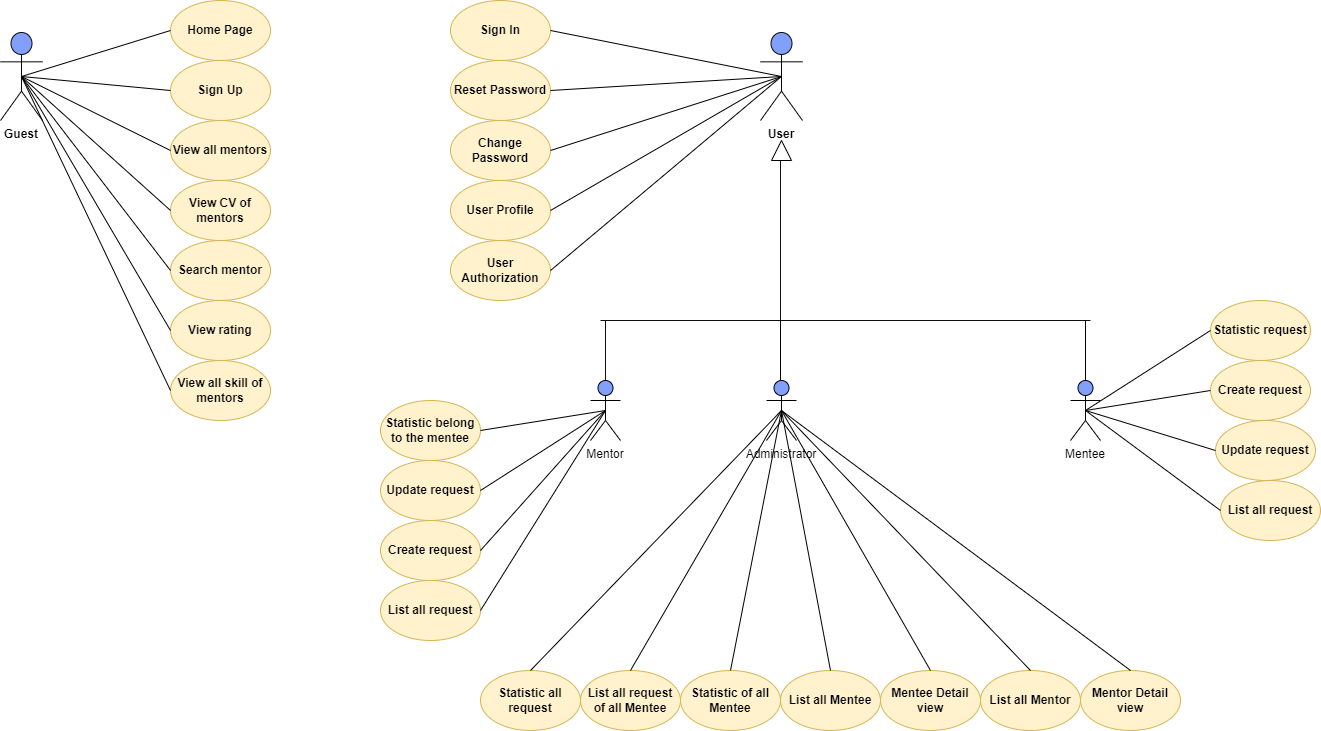

The diagram above was exported from draw.io. Its source (the exported page's mxGraphModel, read from the mxfile embedded in the PNG):
<mxGraphModel dx="1422" dy="786" grid="1" gridSize="10" guides="1" tooltips="1" connect="1" arrows="1" fold="1" page="1" pageScale="1" pageWidth="850" pageHeight="1100" math="0" shadow="0">
  <root>
    <mxCell id="0" />
    <mxCell id="1" parent="0" />
    <mxCell id="0K-J8lh9BNMKtR0YH1v5-1" value="Guest&#10;" style="shape=umlActor;verticalLabelPosition=bottom;verticalAlign=top;outlineConnect=0;fontStyle=1;fillColor=#839FFC;strokeColor=#06080A;" parent="1" vertex="1">
      <mxGeometry x="10" y="32" width="42" height="88" as="geometry" />
    </mxCell>
    <mxCell id="0K-J8lh9BNMKtR0YH1v5-8" value="Mentor&#10;" style="shape=umlActor;verticalLabelPosition=bottom;verticalAlign=top;outlineConnect=0;fillColor=#839FFC;" parent="1" vertex="1">
      <mxGeometry x="600" y="380" width="30" height="60" as="geometry" />
    </mxCell>
    <mxCell id="0K-J8lh9BNMKtR0YH1v5-9" value="Mentee" style="shape=umlActor;verticalLabelPosition=bottom;verticalAlign=top;outlineConnect=0;fillColor=#839FFC;" parent="1" vertex="1">
      <mxGeometry x="1080" y="380" width="30" height="60" as="geometry" />
    </mxCell>
    <mxCell id="0K-J8lh9BNMKtR0YH1v5-11" value="Administrator" style="shape=umlActor;verticalLabelPosition=bottom;verticalAlign=top;outlineConnect=0;fillColor=#839FFC;" parent="1" vertex="1">
      <mxGeometry x="776" y="380" width="30" height="60" as="geometry" />
    </mxCell>
    <mxCell id="0K-J8lh9BNMKtR0YH1v5-13" value="Home Page" style="ellipse;whiteSpace=wrap;html=1;fillColor=#fff2cc;strokeColor=#d6b656;fontStyle=1" parent="1" vertex="1">
      <mxGeometry x="180" width="100" height="60" as="geometry" />
    </mxCell>
    <mxCell id="0K-J8lh9BNMKtR0YH1v5-14" value="View all skill of mentors" style="ellipse;whiteSpace=wrap;html=1;fillColor=#fff2cc;strokeColor=#d6b656;fontStyle=1" parent="1" vertex="1">
      <mxGeometry x="180" y="360" width="100" height="60" as="geometry" />
    </mxCell>
    <mxCell id="0K-J8lh9BNMKtR0YH1v5-15" value="Sign Up" style="ellipse;whiteSpace=wrap;html=1;fillColor=#fff2cc;strokeColor=#d6b656;fontStyle=1" parent="1" vertex="1">
      <mxGeometry x="180" y="60" width="100" height="60" as="geometry" />
    </mxCell>
    <mxCell id="0K-J8lh9BNMKtR0YH1v5-16" value="View rating" style="ellipse;whiteSpace=wrap;html=1;fillColor=#fff2cc;strokeColor=#d6b656;fontStyle=1" parent="1" vertex="1">
      <mxGeometry x="180" y="300" width="100" height="60" as="geometry" />
    </mxCell>
    <mxCell id="0K-J8lh9BNMKtR0YH1v5-17" value="View all mentors" style="ellipse;whiteSpace=wrap;html=1;fillColor=#fff2cc;strokeColor=#d6b656;fontStyle=1" parent="1" vertex="1">
      <mxGeometry x="180" y="120" width="100" height="60" as="geometry" />
    </mxCell>
    <mxCell id="0K-J8lh9BNMKtR0YH1v5-18" value="Search mentor" style="ellipse;whiteSpace=wrap;html=1;fillColor=#fff2cc;strokeColor=#d6b656;fontStyle=1" parent="1" vertex="1">
      <mxGeometry x="180" y="240" width="100" height="60" as="geometry" />
    </mxCell>
    <mxCell id="0K-J8lh9BNMKtR0YH1v5-19" value="View CV of mentors" style="ellipse;whiteSpace=wrap;html=1;fillColor=#fff2cc;strokeColor=#d6b656;fontStyle=1" parent="1" vertex="1">
      <mxGeometry x="180" y="180" width="100" height="60" as="geometry" />
    </mxCell>
    <mxCell id="0K-J8lh9BNMKtR0YH1v5-21" value="" style="endArrow=none;html=1;rounded=0;entryX=0;entryY=0.5;entryDx=0;entryDy=0;exitX=0.5;exitY=0.5;exitDx=0;exitDy=0;exitPerimeter=0;" parent="1" source="0K-J8lh9BNMKtR0YH1v5-1" target="0K-J8lh9BNMKtR0YH1v5-18" edge="1">
      <mxGeometry width="50" height="50" relative="1" as="geometry">
        <mxPoint x="400" y="300" as="sourcePoint" />
        <mxPoint x="450" y="250" as="targetPoint" />
      </mxGeometry>
    </mxCell>
    <mxCell id="0K-J8lh9BNMKtR0YH1v5-22" value="" style="endArrow=none;html=1;rounded=0;entryX=0;entryY=0.5;entryDx=0;entryDy=0;exitX=0.5;exitY=0.5;exitDx=0;exitDy=0;exitPerimeter=0;" parent="1" source="0K-J8lh9BNMKtR0YH1v5-1" target="0K-J8lh9BNMKtR0YH1v5-19" edge="1">
      <mxGeometry width="50" height="50" relative="1" as="geometry">
        <mxPoint x="70" y="50" as="sourcePoint" />
        <mxPoint x="450" y="250" as="targetPoint" />
      </mxGeometry>
    </mxCell>
    <mxCell id="0K-J8lh9BNMKtR0YH1v5-23" value="" style="endArrow=none;html=1;rounded=0;entryX=0;entryY=0.5;entryDx=0;entryDy=0;exitX=0.5;exitY=0.5;exitDx=0;exitDy=0;exitPerimeter=0;" parent="1" source="0K-J8lh9BNMKtR0YH1v5-1" target="0K-J8lh9BNMKtR0YH1v5-17" edge="1">
      <mxGeometry width="50" height="50" relative="1" as="geometry">
        <mxPoint x="400" y="300" as="sourcePoint" />
        <mxPoint x="450" y="250" as="targetPoint" />
      </mxGeometry>
    </mxCell>
    <mxCell id="0K-J8lh9BNMKtR0YH1v5-24" value="" style="endArrow=none;html=1;rounded=0;entryX=0;entryY=0.5;entryDx=0;entryDy=0;exitX=0.5;exitY=0.5;exitDx=0;exitDy=0;exitPerimeter=0;" parent="1" source="0K-J8lh9BNMKtR0YH1v5-1" target="0K-J8lh9BNMKtR0YH1v5-15" edge="1">
      <mxGeometry width="50" height="50" relative="1" as="geometry">
        <mxPoint x="400" y="300" as="sourcePoint" />
        <mxPoint x="450" y="250" as="targetPoint" />
      </mxGeometry>
    </mxCell>
    <mxCell id="0K-J8lh9BNMKtR0YH1v5-25" value="" style="endArrow=none;html=1;rounded=0;entryX=0;entryY=0.5;entryDx=0;entryDy=0;exitX=0.5;exitY=0.5;exitDx=0;exitDy=0;exitPerimeter=0;" parent="1" source="0K-J8lh9BNMKtR0YH1v5-1" target="0K-J8lh9BNMKtR0YH1v5-13" edge="1">
      <mxGeometry width="50" height="50" relative="1" as="geometry">
        <mxPoint x="80" y="90" as="sourcePoint" />
        <mxPoint x="450" y="250" as="targetPoint" />
      </mxGeometry>
    </mxCell>
    <mxCell id="0K-J8lh9BNMKtR0YH1v5-26" value="" style="endArrow=none;html=1;rounded=0;entryX=0;entryY=0.5;entryDx=0;entryDy=0;exitX=0.5;exitY=0.5;exitDx=0;exitDy=0;exitPerimeter=0;" parent="1" source="0K-J8lh9BNMKtR0YH1v5-1" target="0K-J8lh9BNMKtR0YH1v5-16" edge="1">
      <mxGeometry width="50" height="50" relative="1" as="geometry">
        <mxPoint x="410" y="310" as="sourcePoint" />
        <mxPoint x="460" y="260" as="targetPoint" />
      </mxGeometry>
    </mxCell>
    <mxCell id="0K-J8lh9BNMKtR0YH1v5-27" value="" style="endArrow=none;html=1;rounded=0;entryX=0;entryY=0.5;entryDx=0;entryDy=0;exitX=0.5;exitY=0.5;exitDx=0;exitDy=0;exitPerimeter=0;" parent="1" source="0K-J8lh9BNMKtR0YH1v5-1" target="0K-J8lh9BNMKtR0YH1v5-14" edge="1">
      <mxGeometry width="50" height="50" relative="1" as="geometry">
        <mxPoint x="420" y="320" as="sourcePoint" />
        <mxPoint x="470" y="270" as="targetPoint" />
      </mxGeometry>
    </mxCell>
    <mxCell id="eqxFlEs69mcsl_E01BHe-4" value="User" style="shape=umlActor;verticalLabelPosition=bottom;verticalAlign=top;outlineConnect=0;fontStyle=1;fillColor=#839FFC;strokeColor=#06080A;" parent="1" vertex="1">
      <mxGeometry x="770" y="32" width="42" height="88" as="geometry" />
    </mxCell>
    <mxCell id="eqxFlEs69mcsl_E01BHe-6" value="Sign In" style="ellipse;whiteSpace=wrap;html=1;fillColor=#fff2cc;strokeColor=#d6b656;fontStyle=1" parent="1" vertex="1">
      <mxGeometry x="460" width="100" height="60" as="geometry" />
    </mxCell>
    <mxCell id="eqxFlEs69mcsl_E01BHe-7" value="Change Password" style="ellipse;whiteSpace=wrap;html=1;fillColor=#fff2cc;strokeColor=#d6b656;fontStyle=1" parent="1" vertex="1">
      <mxGeometry x="460" y="120" width="100" height="60" as="geometry" />
    </mxCell>
    <mxCell id="eqxFlEs69mcsl_E01BHe-8" value="User Authorization" style="ellipse;whiteSpace=wrap;html=1;fillColor=#fff2cc;strokeColor=#d6b656;fontStyle=1" parent="1" vertex="1">
      <mxGeometry x="460" y="240" width="100" height="60" as="geometry" />
    </mxCell>
    <mxCell id="eqxFlEs69mcsl_E01BHe-9" value="Reset Password" style="ellipse;whiteSpace=wrap;html=1;fillColor=#fff2cc;strokeColor=#d6b656;fontStyle=1" parent="1" vertex="1">
      <mxGeometry x="460" y="60" width="100" height="60" as="geometry" />
    </mxCell>
    <mxCell id="eqxFlEs69mcsl_E01BHe-10" value="User Profile" style="ellipse;whiteSpace=wrap;html=1;fillColor=#fff2cc;strokeColor=#d6b656;fontStyle=1" parent="1" vertex="1">
      <mxGeometry x="460" y="180" width="100" height="60" as="geometry" />
    </mxCell>
    <mxCell id="eqxFlEs69mcsl_E01BHe-12" value="" style="endArrow=none;html=1;rounded=0;exitX=1;exitY=0.5;exitDx=0;exitDy=0;entryX=0.5;entryY=0.5;entryDx=0;entryDy=0;entryPerimeter=0;" parent="1" source="eqxFlEs69mcsl_E01BHe-6" target="eqxFlEs69mcsl_E01BHe-4" edge="1">
      <mxGeometry width="50" height="50" relative="1" as="geometry">
        <mxPoint x="700" y="310" as="sourcePoint" />
        <mxPoint x="750" y="260" as="targetPoint" />
      </mxGeometry>
    </mxCell>
    <mxCell id="eqxFlEs69mcsl_E01BHe-13" value="" style="endArrow=none;html=1;rounded=0;exitX=1;exitY=0.5;exitDx=0;exitDy=0;entryX=0.5;entryY=0.5;entryDx=0;entryDy=0;entryPerimeter=0;" parent="1" source="eqxFlEs69mcsl_E01BHe-9" target="eqxFlEs69mcsl_E01BHe-4" edge="1">
      <mxGeometry width="50" height="50" relative="1" as="geometry">
        <mxPoint x="710" y="320" as="sourcePoint" />
        <mxPoint x="760" y="270" as="targetPoint" />
      </mxGeometry>
    </mxCell>
    <mxCell id="eqxFlEs69mcsl_E01BHe-14" value="" style="endArrow=none;html=1;rounded=0;exitX=1;exitY=0.5;exitDx=0;exitDy=0;entryX=0.5;entryY=0.5;entryDx=0;entryDy=0;entryPerimeter=0;" parent="1" source="eqxFlEs69mcsl_E01BHe-7" target="eqxFlEs69mcsl_E01BHe-4" edge="1">
      <mxGeometry width="50" height="50" relative="1" as="geometry">
        <mxPoint x="720" y="330" as="sourcePoint" />
        <mxPoint x="770" y="280" as="targetPoint" />
      </mxGeometry>
    </mxCell>
    <mxCell id="eqxFlEs69mcsl_E01BHe-15" value="" style="endArrow=none;html=1;rounded=0;exitX=1;exitY=0.5;exitDx=0;exitDy=0;entryX=0.5;entryY=0.5;entryDx=0;entryDy=0;entryPerimeter=0;" parent="1" source="eqxFlEs69mcsl_E01BHe-10" target="eqxFlEs69mcsl_E01BHe-4" edge="1">
      <mxGeometry width="50" height="50" relative="1" as="geometry">
        <mxPoint x="730" y="340" as="sourcePoint" />
        <mxPoint x="780" y="290" as="targetPoint" />
      </mxGeometry>
    </mxCell>
    <mxCell id="eqxFlEs69mcsl_E01BHe-16" value="" style="endArrow=none;html=1;rounded=0;exitX=1;exitY=0.5;exitDx=0;exitDy=0;entryX=0.5;entryY=0.5;entryDx=0;entryDy=0;entryPerimeter=0;" parent="1" source="eqxFlEs69mcsl_E01BHe-8" target="eqxFlEs69mcsl_E01BHe-4" edge="1">
      <mxGeometry width="50" height="50" relative="1" as="geometry">
        <mxPoint x="740" y="350" as="sourcePoint" />
        <mxPoint x="790" y="300" as="targetPoint" />
      </mxGeometry>
    </mxCell>
    <mxCell id="eqxFlEs69mcsl_E01BHe-26" value="" style="endArrow=none;html=1;strokeColor=#0F0F0F;fontStyle=1;rounded=0;" parent="1" edge="1">
      <mxGeometry width="50" height="50" relative="1" as="geometry">
        <mxPoint x="790" y="320" as="sourcePoint" />
        <mxPoint x="790" y="160" as="targetPoint" />
      </mxGeometry>
    </mxCell>
    <mxCell id="eqxFlEs69mcsl_E01BHe-27" value="" style="endArrow=none;html=1;rounded=0;strokeColor=#0F0F0F;" parent="1" edge="1">
      <mxGeometry width="50" height="50" relative="1" as="geometry">
        <mxPoint x="610" y="320" as="sourcePoint" />
        <mxPoint x="1100" y="320" as="targetPoint" />
      </mxGeometry>
    </mxCell>
    <mxCell id="eqxFlEs69mcsl_E01BHe-30" value="" style="endArrow=none;html=1;rounded=0;strokeColor=#0F0F0F;entryX=0.5;entryY=0;entryDx=0;entryDy=0;entryPerimeter=0;" parent="1" target="0K-J8lh9BNMKtR0YH1v5-8" edge="1">
      <mxGeometry width="50" height="50" relative="1" as="geometry">
        <mxPoint x="615" y="320" as="sourcePoint" />
        <mxPoint x="750" y="390" as="targetPoint" />
      </mxGeometry>
    </mxCell>
    <mxCell id="eqxFlEs69mcsl_E01BHe-33" value="" style="endArrow=none;html=1;rounded=0;strokeColor=default;" parent="1" edge="1">
      <mxGeometry width="50" height="50" relative="1" as="geometry">
        <mxPoint x="790" y="380" as="sourcePoint" />
        <mxPoint x="790" y="320" as="targetPoint" />
      </mxGeometry>
    </mxCell>
    <mxCell id="eqxFlEs69mcsl_E01BHe-34" value="" style="endArrow=none;html=1;rounded=0;strokeColor=default;exitX=0.5;exitY=0;exitDx=0;exitDy=0;exitPerimeter=0;" parent="1" source="0K-J8lh9BNMKtR0YH1v5-9" edge="1">
      <mxGeometry width="50" height="50" relative="1" as="geometry">
        <mxPoint x="700" y="440" as="sourcePoint" />
        <mxPoint x="1095" y="320" as="targetPoint" />
      </mxGeometry>
    </mxCell>
    <mxCell id="eqxFlEs69mcsl_E01BHe-36" value="" style="verticalLabelPosition=bottom;verticalAlign=top;html=1;shape=mxgraph.basic.acute_triangle;dx=0.5;" parent="1" vertex="1">
      <mxGeometry x="781" y="140" width="20" height="20" as="geometry" />
    </mxCell>
    <mxCell id="eqxFlEs69mcsl_E01BHe-37" value="Create request" style="ellipse;whiteSpace=wrap;html=1;fillColor=#fff2cc;strokeColor=#d6b656;fontStyle=1" parent="1" vertex="1">
      <mxGeometry x="390" y="520" width="100" height="60" as="geometry" />
    </mxCell>
    <mxCell id="eqxFlEs69mcsl_E01BHe-38" value="Statistic belong to the mentee" style="ellipse;whiteSpace=wrap;html=1;fillColor=#fff2cc;strokeColor=#d6b656;fontStyle=1" parent="1" vertex="1">
      <mxGeometry x="390" y="400" width="100" height="60" as="geometry" />
    </mxCell>
    <mxCell id="eqxFlEs69mcsl_E01BHe-39" value="Update request" style="ellipse;whiteSpace=wrap;html=1;fillColor=#fff2cc;strokeColor=#d6b656;fontStyle=1" parent="1" vertex="1">
      <mxGeometry x="390" y="460" width="100" height="60" as="geometry" />
    </mxCell>
    <mxCell id="eqxFlEs69mcsl_E01BHe-40" value="List all request" style="ellipse;whiteSpace=wrap;html=1;fillColor=#fff2cc;strokeColor=#d6b656;fontStyle=1" parent="1" vertex="1">
      <mxGeometry x="390" y="580" width="100" height="60" as="geometry" />
    </mxCell>
    <mxCell id="eqxFlEs69mcsl_E01BHe-41" value="" style="endArrow=none;html=1;rounded=0;strokeColor=default;exitX=1;exitY=0.5;exitDx=0;exitDy=0;entryX=0.5;entryY=0.5;entryDx=0;entryDy=0;entryPerimeter=0;" parent="1" source="eqxFlEs69mcsl_E01BHe-38" target="0K-J8lh9BNMKtR0YH1v5-8" edge="1">
      <mxGeometry width="50" height="50" relative="1" as="geometry">
        <mxPoint x="730" y="580" as="sourcePoint" />
        <mxPoint x="780" y="530" as="targetPoint" />
      </mxGeometry>
    </mxCell>
    <mxCell id="eqxFlEs69mcsl_E01BHe-42" value="" style="endArrow=none;html=1;rounded=0;strokeColor=default;exitX=1;exitY=0.5;exitDx=0;exitDy=0;entryX=0.5;entryY=0.5;entryDx=0;entryDy=0;entryPerimeter=0;" parent="1" source="eqxFlEs69mcsl_E01BHe-39" target="0K-J8lh9BNMKtR0YH1v5-8" edge="1">
      <mxGeometry width="50" height="50" relative="1" as="geometry">
        <mxPoint x="740" y="590" as="sourcePoint" />
        <mxPoint x="790" y="540" as="targetPoint" />
      </mxGeometry>
    </mxCell>
    <mxCell id="eqxFlEs69mcsl_E01BHe-43" value="" style="endArrow=none;html=1;rounded=0;strokeColor=default;exitX=1;exitY=0.5;exitDx=0;exitDy=0;entryX=0.5;entryY=0.5;entryDx=0;entryDy=0;entryPerimeter=0;" parent="1" source="eqxFlEs69mcsl_E01BHe-37" target="0K-J8lh9BNMKtR0YH1v5-8" edge="1">
      <mxGeometry width="50" height="50" relative="1" as="geometry">
        <mxPoint x="750" y="600" as="sourcePoint" />
        <mxPoint x="800" y="550" as="targetPoint" />
      </mxGeometry>
    </mxCell>
    <mxCell id="eqxFlEs69mcsl_E01BHe-44" value="" style="endArrow=none;html=1;rounded=0;strokeColor=default;exitX=1;exitY=0.5;exitDx=0;exitDy=0;entryX=0.5;entryY=0.5;entryDx=0;entryDy=0;entryPerimeter=0;" parent="1" source="eqxFlEs69mcsl_E01BHe-40" target="0K-J8lh9BNMKtR0YH1v5-8" edge="1">
      <mxGeometry width="50" height="50" relative="1" as="geometry">
        <mxPoint x="760" y="610" as="sourcePoint" />
        <mxPoint x="810" y="560" as="targetPoint" />
      </mxGeometry>
    </mxCell>
    <mxCell id="eqxFlEs69mcsl_E01BHe-46" value="List all request of all Mentee" style="ellipse;whiteSpace=wrap;html=1;fillColor=#fff2cc;strokeColor=#d6b656;fontStyle=1" parent="1" vertex="1">
      <mxGeometry x="590" y="670" width="100" height="60" as="geometry" />
    </mxCell>
    <mxCell id="eqxFlEs69mcsl_E01BHe-47" value="Statistic of all Mentee" style="ellipse;whiteSpace=wrap;html=1;fillColor=#fff2cc;strokeColor=#d6b656;fontStyle=1" parent="1" vertex="1">
      <mxGeometry x="690" y="670" width="100" height="60" as="geometry" />
    </mxCell>
    <mxCell id="eqxFlEs69mcsl_E01BHe-48" value="List all Mentee" style="ellipse;whiteSpace=wrap;html=1;fillColor=#fff2cc;strokeColor=#d6b656;fontStyle=1" parent="1" vertex="1">
      <mxGeometry x="790" y="670" width="100" height="60" as="geometry" />
    </mxCell>
    <mxCell id="eqxFlEs69mcsl_E01BHe-50" value="Statistic all request" style="ellipse;whiteSpace=wrap;html=1;fillColor=#fff2cc;strokeColor=#d6b656;fontStyle=1" parent="1" vertex="1">
      <mxGeometry x="490" y="670" width="100" height="60" as="geometry" />
    </mxCell>
    <mxCell id="eqxFlEs69mcsl_E01BHe-51" value="" style="endArrow=none;html=1;rounded=0;strokeColor=default;exitX=0.5;exitY=0;exitDx=0;exitDy=0;entryX=0.5;entryY=0.5;entryDx=0;entryDy=0;entryPerimeter=0;" parent="1" source="eqxFlEs69mcsl_E01BHe-50" target="0K-J8lh9BNMKtR0YH1v5-11" edge="1">
      <mxGeometry width="50" height="50" relative="1" as="geometry">
        <mxPoint x="730" y="480" as="sourcePoint" />
        <mxPoint x="780" y="430" as="targetPoint" />
      </mxGeometry>
    </mxCell>
    <mxCell id="eqxFlEs69mcsl_E01BHe-52" value="" style="endArrow=none;html=1;rounded=0;strokeColor=default;exitX=0.5;exitY=0;exitDx=0;exitDy=0;entryX=0.5;entryY=0.5;entryDx=0;entryDy=0;entryPerimeter=0;" parent="1" source="eqxFlEs69mcsl_E01BHe-46" target="0K-J8lh9BNMKtR0YH1v5-11" edge="1">
      <mxGeometry width="50" height="50" relative="1" as="geometry">
        <mxPoint x="740" y="490" as="sourcePoint" />
        <mxPoint x="790" y="440" as="targetPoint" />
      </mxGeometry>
    </mxCell>
    <mxCell id="eqxFlEs69mcsl_E01BHe-53" value="" style="endArrow=none;html=1;rounded=0;strokeColor=default;exitX=0.5;exitY=0;exitDx=0;exitDy=0;entryX=0.5;entryY=0.5;entryDx=0;entryDy=0;entryPerimeter=0;" parent="1" source="eqxFlEs69mcsl_E01BHe-48" target="0K-J8lh9BNMKtR0YH1v5-11" edge="1">
      <mxGeometry width="50" height="50" relative="1" as="geometry">
        <mxPoint x="750" y="500" as="sourcePoint" />
        <mxPoint x="800" y="450" as="targetPoint" />
      </mxGeometry>
    </mxCell>
    <mxCell id="eqxFlEs69mcsl_E01BHe-54" value="" style="endArrow=none;html=1;rounded=0;strokeColor=default;exitX=0.5;exitY=0;exitDx=0;exitDy=0;entryX=0.5;entryY=0.5;entryDx=0;entryDy=0;entryPerimeter=0;" parent="1" source="eqxFlEs69mcsl_E01BHe-47" target="0K-J8lh9BNMKtR0YH1v5-11" edge="1">
      <mxGeometry width="50" height="50" relative="1" as="geometry">
        <mxPoint x="760" y="510" as="sourcePoint" />
        <mxPoint x="810" y="460" as="targetPoint" />
      </mxGeometry>
    </mxCell>
    <mxCell id="eqxFlEs69mcsl_E01BHe-55" value="Update request" style="ellipse;whiteSpace=wrap;html=1;fillColor=#fff2cc;strokeColor=#d6b656;fontStyle=1" parent="1" vertex="1">
      <mxGeometry x="1225" y="420" width="100" height="60" as="geometry" />
    </mxCell>
    <mxCell id="eqxFlEs69mcsl_E01BHe-56" value="Create request" style="ellipse;whiteSpace=wrap;html=1;fillColor=#fff2cc;strokeColor=#d6b656;fontStyle=1" parent="1" vertex="1">
      <mxGeometry x="1220" y="360" width="100" height="60" as="geometry" />
    </mxCell>
    <mxCell id="eqxFlEs69mcsl_E01BHe-57" value="List all request" style="ellipse;whiteSpace=wrap;html=1;fillColor=#fff2cc;strokeColor=#d6b656;fontStyle=1" parent="1" vertex="1">
      <mxGeometry x="1230" y="480" width="100" height="60" as="geometry" />
    </mxCell>
    <mxCell id="eqxFlEs69mcsl_E01BHe-62" value="" style="endArrow=none;html=1;rounded=0;strokeColor=default;entryX=0;entryY=0.5;entryDx=0;entryDy=0;exitX=0.5;exitY=0.5;exitDx=0;exitDy=0;exitPerimeter=0;" parent="1" source="0K-J8lh9BNMKtR0YH1v5-9" target="eqxFlEs69mcsl_E01BHe-57" edge="1">
      <mxGeometry width="50" height="50" relative="1" as="geometry">
        <mxPoint x="660" y="500" as="sourcePoint" />
        <mxPoint x="710" y="450" as="targetPoint" />
      </mxGeometry>
    </mxCell>
    <mxCell id="eqxFlEs69mcsl_E01BHe-63" value="" style="endArrow=none;html=1;rounded=0;strokeColor=default;entryX=0;entryY=0.5;entryDx=0;entryDy=0;exitX=0.5;exitY=0.5;exitDx=0;exitDy=0;exitPerimeter=0;" parent="1" source="0K-J8lh9BNMKtR0YH1v5-9" target="eqxFlEs69mcsl_E01BHe-55" edge="1">
      <mxGeometry width="50" height="50" relative="1" as="geometry">
        <mxPoint x="670" y="509.9999999999998" as="sourcePoint" />
        <mxPoint x="720" y="459.9999999999998" as="targetPoint" />
      </mxGeometry>
    </mxCell>
    <mxCell id="eqxFlEs69mcsl_E01BHe-64" value="" style="endArrow=none;html=1;rounded=0;strokeColor=default;entryX=0;entryY=0.5;entryDx=0;entryDy=0;exitX=0.5;exitY=0.5;exitDx=0;exitDy=0;exitPerimeter=0;" parent="1" source="0K-J8lh9BNMKtR0YH1v5-9" target="eqxFlEs69mcsl_E01BHe-56" edge="1">
      <mxGeometry width="50" height="50" relative="1" as="geometry">
        <mxPoint x="680" y="519.9999999999998" as="sourcePoint" />
        <mxPoint x="730" y="469.9999999999998" as="targetPoint" />
      </mxGeometry>
    </mxCell>
    <mxCell id="W-TFj_KDnXLVyj1J2-Ec-1" value="Statistic request" style="ellipse;whiteSpace=wrap;html=1;fillColor=#fff2cc;strokeColor=#d6b656;fontStyle=1" parent="1" vertex="1">
      <mxGeometry x="1220" y="300" width="100" height="60" as="geometry" />
    </mxCell>
    <mxCell id="W-TFj_KDnXLVyj1J2-Ec-2" value="" style="endArrow=none;html=1;rounded=0;entryX=0;entryY=0.5;entryDx=0;entryDy=0;exitX=0.5;exitY=0.5;exitDx=0;exitDy=0;exitPerimeter=0;" parent="1" source="0K-J8lh9BNMKtR0YH1v5-9" target="W-TFj_KDnXLVyj1J2-Ec-1" edge="1">
      <mxGeometry width="50" height="50" relative="1" as="geometry">
        <mxPoint x="700" y="450" as="sourcePoint" />
        <mxPoint x="750" y="400" as="targetPoint" />
      </mxGeometry>
    </mxCell>
    <mxCell id="W-TFj_KDnXLVyj1J2-Ec-3" value="Mentee Detail view" style="ellipse;whiteSpace=wrap;html=1;fillColor=#fff2cc;strokeColor=#d6b656;fontStyle=1" parent="1" vertex="1">
      <mxGeometry x="890" y="670" width="100" height="60" as="geometry" />
    </mxCell>
    <mxCell id="W-TFj_KDnXLVyj1J2-Ec-4" value="List all Mentor" style="ellipse;whiteSpace=wrap;html=1;fillColor=#fff2cc;strokeColor=#d6b656;fontStyle=1" parent="1" vertex="1">
      <mxGeometry x="990" y="670" width="100" height="60" as="geometry" />
    </mxCell>
    <mxCell id="W-TFj_KDnXLVyj1J2-Ec-5" value="Mentor Detail view" style="ellipse;whiteSpace=wrap;html=1;fillColor=#fff2cc;strokeColor=#d6b656;fontStyle=1" parent="1" vertex="1">
      <mxGeometry x="1090" y="670" width="100" height="60" as="geometry" />
    </mxCell>
    <mxCell id="W-TFj_KDnXLVyj1J2-Ec-6" value="" style="endArrow=none;html=1;rounded=0;exitX=0.5;exitY=0;exitDx=0;exitDy=0;entryX=0.5;entryY=0.5;entryDx=0;entryDy=0;entryPerimeter=0;" parent="1" source="W-TFj_KDnXLVyj1J2-Ec-3" target="0K-J8lh9BNMKtR0YH1v5-11" edge="1">
      <mxGeometry width="50" height="50" relative="1" as="geometry">
        <mxPoint x="940" y="540" as="sourcePoint" />
        <mxPoint x="990" y="490" as="targetPoint" />
      </mxGeometry>
    </mxCell>
    <mxCell id="W-TFj_KDnXLVyj1J2-Ec-7" value="" style="endArrow=none;html=1;rounded=0;exitX=0.5;exitY=0;exitDx=0;exitDy=0;entryX=0.5;entryY=0.5;entryDx=0;entryDy=0;entryPerimeter=0;" parent="1" source="W-TFj_KDnXLVyj1J2-Ec-4" target="0K-J8lh9BNMKtR0YH1v5-11" edge="1">
      <mxGeometry width="50" height="50" relative="1" as="geometry">
        <mxPoint x="950" y="550" as="sourcePoint" />
        <mxPoint x="840" y="410" as="targetPoint" />
      </mxGeometry>
    </mxCell>
    <mxCell id="W-TFj_KDnXLVyj1J2-Ec-8" value="" style="endArrow=none;html=1;rounded=0;entryX=0.5;entryY=0.5;entryDx=0;entryDy=0;entryPerimeter=0;exitX=0.5;exitY=0;exitDx=0;exitDy=0;" parent="1" source="W-TFj_KDnXLVyj1J2-Ec-5" target="0K-J8lh9BNMKtR0YH1v5-11" edge="1">
      <mxGeometry width="50" height="50" relative="1" as="geometry">
        <mxPoint x="960" y="560" as="sourcePoint" />
        <mxPoint x="1010" y="510" as="targetPoint" />
      </mxGeometry>
    </mxCell>
  </root>
</mxGraphModel>